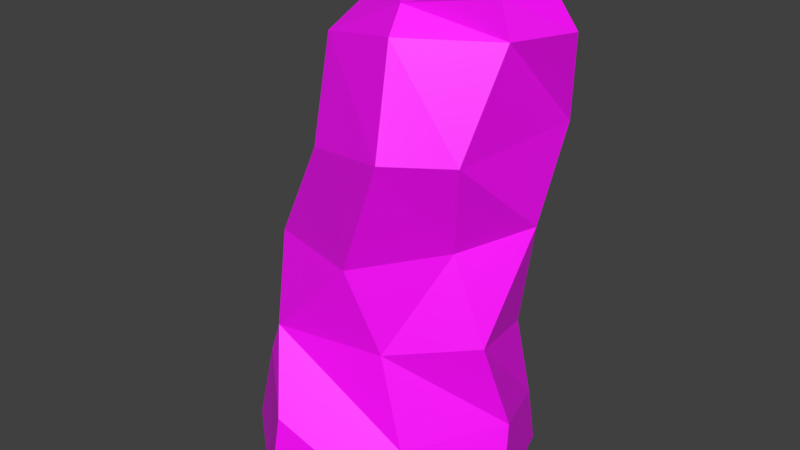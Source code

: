 # Source: GlitchMonster.blend  (saved by Blender 2.90.8; exported with 4.5.12 LTS)
import bpy
from mathutils import Matrix  # noqa: F401  (used for matrix-valued properties, if any)

bpy.ops.wm.read_factory_settings(use_empty=True)
scene = bpy.context.scene
scene.name = 'Scene'

# ---- collections
col_collection_1 = bpy.data.collections.new('Collection 1'); scene.collection.children.link(col_collection_1)

# ---- images (referenced by path relative to the original .blend; pixels are not part of the script)
import os
ASSET_DIR = os.environ.get("B2B_ASSET_DIR", "")  # directory of the original .blend (textures are referenced by path, not embedded)
HERE = os.path.dirname(os.path.abspath(__file__))  # packed textures are extracted next to this script under _unpacked/

def load_image(name, relpath, width, height, colorspace="sRGB"):
    """Load a texture the original file referenced (path relative to the .blend, or extracted next to this script)."""
    p = next((c for c in (os.path.join(HERE, relpath), os.path.join(ASSET_DIR, relpath)) if relpath and os.path.exists(c)), "")
    if p:
        img = bpy.data.images.load(p, check_existing=True)
        img.name = name
    else:  # same state as the original file: an image datablock whose file is absent (Cycles renders it pink)
        img = bpy.data.images.new(name, width, height)
        img.source = "FILE"
        img.filepath = "//" + (relpath or name)
    img.colorspace_settings.name = colorspace
    return img
img_glitchy2_png = load_image('glitchy2.png', 'glitchy2.png', 1024, 1024, 'sRGB')

# ---- materials (node trees are filled in below, after node groups)
mat_material = bpy.data.materials.new('Material')
mat_material.use_transparent_shadow = False

# ---- material node trees
mat_material.use_nodes = True; mat_material.node_tree.nodes.clear()
_N = mat_material.node_tree.nodes; _L = mat_material.node_tree.links
n0 = _N.new('ShaderNodeBsdfPrincipled'); n0.name = 'Principled BSDF'; n0.location = (10, 300)
n0.distribution = 'GGX'
n0.subsurface_method = 'BURLEY'
n0.inputs[3].default_value = 1.45
n0.inputs[27].default_value = (0.0, 0.0, 0.0, 1.0)
n0.inputs[28].default_value = 1.0
n1 = _N.new('ShaderNodeOutputMaterial'); n1.name = 'Material Output'; n1.location = (300, 300)
n2 = _N.new('ShaderNodeTexImage'); n2.name = 'Image Texture'; n2.location = (-280, 280)
n2.image = img_glitchy2_png
n2.interpolation = 'Closest'
_L.new(n0.outputs[0], n1.inputs[0])
_L.new(n2.outputs[0], n0.inputs[0])
n1.is_active_output = True

# ---- world
world_world = bpy.data.worlds.new('World'); scene.world = world_world
world_world.color = (0.05088, 0.05088, 0.05088)
world_world.use_sun_shadow = False
world_world.sun_shadow_jitter_overblur = 0.0
world_world.cycles.sampling_method = 'MANUAL'

# ---- meshes
me_cube = bpy.data.meshes.new('Cube')
me_cube.from_pydata([(-0.4539, -0.1905, -0.1815), (-0.1701, 0.5045, -0.5), (-0.4819, 0.3291, -0.311), (0.07334, 0.5387, -0.5), (0.4011, 0.3117, -0.2667), (0.3638, -0.3587, -0.5), (0.4937, 0.04284, -0.2194), (-0.1419, -0.5283, -0.5), (0.5253, -0.02312, -0.5), (0.4063, 0.3536, -0.5), (-0.5, 0.2947, -0.5), (-0.5193, -0.2071, -0.5), (0.0586, 0.5673, -0.3208), (-0.1049, 0.4483, -0.2593), (-0.1266, -0.482, -0.1907), (0.2577, -0.2735, -0.2662), (-0.3891, 0.09422, 0.5269), (-0.3223, 0.4341, 0.5435), (0.06032, -0.329, 0.4076), (-0.368, -0.1738, 0.3582), (0.4526, 0.2075, 0.4866), (0.3102, -0.05793, 0.4439), (-0.0314, 0.5293, 0.4886), (0.2243, 0.4239, 0.4528), (-0.3687, 0.3708, 0.09498), (-0.07405, 0.4961, 0.1296), (0.4417, -0.05498, 0.1227), (0.175, 0.5117, 0.07132), (0.3856, 0.23, 0.08191), (-0.2293, -0.3569, 0.09918), (0.156, -0.2545, 0.0778), (-0.4943, -0.007353, 0.07998), (-0.2901, 0.03653, 0.8627), (-0.3355, 0.2884, 0.7579), (0.2195, -0.3466, 0.8314), (-0.1644, -0.2121, 0.747), (0.4571, 0.367, 0.8225), (0.3902, -0.1512, 0.803), (-0.08281, 0.4328, 0.8713), (0.1842, 0.405, 0.8062), (-0.392, 0.201, 1.047), (-0.2304, 0.3956, 1.14), (0.135, -0.1825, 1.176), (-0.2185, -0.0715, 1.103), (0.5431, 0.2322, 1.175), (0.4212, 0.04466, 1.162), (-0.002549, 0.4943, 1.089), (0.3469, 0.4546, 1.064), (-0.04088, 0.1246, 1.346), (0.1055, -0.09055, 1.257), (0.412, 0.2624, 1.311), (0.3944, 0.02987, 1.294), (0.09123, 0.3657, 1.339)], [], [(9, 4, 6, 8), (8, 6, 15, 5), (10, 1, 3, 9, 8, 5, 7, 11), (5, 15, 14, 7), (10, 2, 13, 1), (29, 18, 19, 31), (11, 0, 2, 10), (7, 14, 0, 11), (3, 12, 4, 9), (1, 13, 12, 3), (26, 20, 21, 30), (30, 21, 18, 29), (24, 16, 17, 25), (28, 23, 20, 26), (27, 22, 23, 28), (21, 37, 34, 18), (19, 35, 32, 16), (18, 34, 35, 19), (22, 38, 39, 23), (17, 33, 38, 22), (23, 39, 36, 20), (31, 19, 16, 24), (25, 17, 22, 27), (13, 25, 27, 12), (0, 31, 24, 2), (12, 27, 28, 4), (4, 28, 26, 6), (2, 24, 25, 13), (15, 30, 29, 14), (6, 26, 30, 15), (14, 29, 31, 0), (33, 41, 46, 38), (39, 47, 44, 36), (32, 40, 41, 33), (36, 44, 45, 37), (37, 45, 42, 34), (35, 43, 40, 32), (20, 36, 37, 21), (16, 32, 33, 17), (40, 48, 52, 41), (44, 50, 51, 45), (45, 51, 49, 42), (43, 49, 48, 40), (42, 49, 43), (46, 52, 50, 47), (38, 46, 47, 39), (34, 42, 43, 35), (47, 50, 44), (41, 52, 46), (51, 50, 52, 48, 49)])
_uv = me_cube.uv_layers.new(name='UVMap')
_uv.uv.foreach_set('vector', [0.5271, 0.4678, 0.5391, 0.5458, 0.6238, 0.5601, 0.6436, 0.4658, 0.799, 0.3731, 0.7964, 0.4698, 0.911, 0.4429, 0.8991, 0.3586, 0.7395, 0.6558, 0.6176, 0.7016, 0.5576, 0.7574, 0.5327, 0.8761, 0.6006, 0.9753, 0.7178, 0.9955, 0.867, 0.8976, 0.8676, 0.7427, 0.3427, 0.9696, 0.3223, 0.8869, 0.1883, 0.8772, 0.1884, 0.9816, 0.5857, 0.0, 0.5858, 0.06309, 0.7026, 0.09935, 0.6998, 0.01597, 0.6974, 0.3413, 0.6346, 0.4493, 0.7503, 0.4366, 0.8299, 0.3574, 0.4312, 0.3586, 0.5393, 0.3719, 0.5207, 0.2339, 0.4563, 0.2357, 0.9085, -0.07987, 0.8144, -0.03474, 0.8643, 0.08423, 0.9685, 0.05236, 0.8018, 0.3096, 0.8145, 0.3689, 0.9327, 0.3387, 0.8949, 0.2694, 0.8454, 0.3246, 0.8481, 0.4079, 0.9088, 0.3954, 0.9182, 0.3373, 0.4335, 0.5109, 0.3552, 0.3922, 0.3258, 0.4733, 0.3849, 0.6067, 0.2545, 0.001261, 0.2602, 0.147, 0.3432, 0.07196, 0.3569, -0.04832, 0.9293, 0.4177, 0.8784, 0.5615, 0.9289, 0.5678, 1.024, 0.4439, 0.933, 0.238, 0.8601, 0.3647, 0.953, 0.372, 1.016, 0.2508, 0.4518, 0.8775, 0.5003, 0.7386, 0.431, 0.7482, 0.3456, 0.8669, 0.6103, 0.1269, 0.6, 0.01665, 0.5229, 0.02162, 0.5029, 0.1585, 0.5682, 0.7498, 0.6078, 0.6111, 0.5224, 0.5743, 0.4947, 0.6889, 0.6254, 0.1761, 0.7556, 0.2514, 0.7445, 0.1441, 0.6275, 0.05974, 0.06043, 0.06975, 0.1809, 0.1209, 0.1805, 0.04402, 0.06868, 0.005516, 0.9187, 0.5722, 0.8917, 0.6434, 0.9726, 0.6932, 1.013, 0.5688, 0.4461, 0.8956, 0.4475, 1.014, 0.5013, 1.015, 0.539, 0.9029, 0.1459, 0.2987, 0.07505, 0.3859, 0.1412, 0.4547, 0.2186, 0.3289, 0.3053, 0.4293, 0.2254, 0.2952, 0.1935, 0.3843, 0.2831, 0.5014, 0.9101, 0.07839, 0.9063, 0.2081, 0.9816, 0.202, 0.9708, 0.06588, 0.1448, 0.5339, 0.0887, 0.4458, 0.01304, 0.424, 0.009084, 0.565, 0.2136, 0.3147, 0.321, 0.2348, 0.2828, 0.1352, 0.1814, 0.197, 0.8035, 0.4893, 0.6854, 0.5017, 0.6663, 0.5835, 0.7827, 0.5726, 0.2091, 0.1575, 0.06824, 0.1631, 0.03353, 0.2549, 0.1623, 0.2705, 0.3569, 0.1511, 0.3149, 0.2625, 0.4048, 0.3321, 0.4569, 0.241, 0.396, 0.8268, 0.353, 0.7223, 0.2496, 0.7514, 0.2846, 0.8652, 0.2913, 0.5334, 0.2394, 0.4412, 0.1065, 0.4543, 0.1626, 0.5424, 0.8092, 0.3919, 0.8325, 0.5227, 0.9093, 0.5173, 0.8901, 0.4417, 0.9014, 0.7347, 0.9169, 0.8178, 1.007, 0.8512, 0.9552, 0.7351, 0.1014, 0.1278, 0.04066, 0.0691, 0.01696, 0.02427, 0.03079, 0.1586, 0.8882, 0.2619, 0.8725, 0.1571, 0.8103, 0.1747, 0.7825, 0.3064, 0.1064, 0.7278, 0.1453, 0.8566, 0.2365, 0.7927, 0.1716, 0.6863, 0.04987, 0.5908, 0.1654, 0.6433, 0.2218, 0.5607, 0.1374, 0.5593, 0.4707, 0.2782, 0.5907, 0.254, 0.5145, 0.1683, 0.4134, 0.2136, 0.3595, 0.4173, 0.3872, 0.3027, 0.3166, 0.3335, 0.2839, 0.3994, 0.01628, 0.5923, 0.03857, 0.6994, 0.1201, 0.7172, 0.09081, 0.6202, 0.6977, 0.3161, 0.7539, 0.3242, 0.7676, 0.2767, 0.7271, 0.2585, 0.4754, 0.0644, 0.4611, 0.02238, 0.3703, 0.04335, 0.3648, 0.07656, 0.6247, 0.3383, 0.6817, 0.2694, 0.6017, 0.2432, 0.527, 0.3601, 0.2265, 0.05335, 0.1974, 0.02621, 0.1403, 0.09516, 0.7838, 0.6038, 0.7874, 0.6926, 0.8706, 0.701, 0.881, 0.6147, 0.1977, 0.6299, 0.2169, 0.7056, 0.3141, 0.7165, 0.2742, 0.623, 0.5379, 0.4731, 0.4785, 0.361, 0.3922, 0.4028, 0.4407, 0.5201, 0.8905, 0.8823, 0.9527, 0.9635, 0.9804, 0.9157, 0.6001, 0.555, 0.6805, 0.6383, 0.6768, 0.5496, 0.07502, 0.9737, 0.1439, 0.9552, 0.1439, 0.8421, 0.06242, 0.8243, 0.01154, 0.8958])
me_cube.materials.append(mat_material)
me_cube.use_remesh_fix_poles = True
me_cube.use_remesh_preserve_attributes = False
me_cube.use_mirror_vertex_groups = False
me_cube.update()
arm_armature = bpy.data.armatures.new('Armature')  # bones are not reproduced

# ---- objects
ob_cube = bpy.data.objects.new('Cube', me_cube)
ob_armature = bpy.data.objects.new('Armature', arm_armature)

# ---- transforms, parenting, visibility, modifiers, constraints
ob_cube.parent = ob_armature
ob_cube.location = (0.0, 0.0, 0.5)
ob_cube.lineart.crease_threshold = 0.0
_vg = ob_cube.vertex_groups.new(name='Bone')
for _i, _w in zip([0, 1, 2, 3, 4, 5, 6, 7, 8, 9, 10, 11, 12, 13, 14, 15, 16, 17, 18, 19, 22, 23, 24, 25, 26, 27, 28, 29, 30, 31], [0.6213, 0.7889, 0.7161, 0.7105, 0.6366, 0.8616, 0.6924, 0.7734, 0.7487, 0.4747, 0.7305, 0.4527, 0.7154, 0.7233, 0.7099, 0.7891, 0.02871, 0.01952, 0.03168, 0.07494, 0.01609, 0.009187, 0.1762, 0.1408, 0.1434, 0.1716, 0.1421, 0.2192, 0.1559, 0.2159]): _vg.add([_i], _w, 'REPLACE')
_vg = ob_cube.vertex_groups.new(name='Bone.001')
for _i, _w in zip([0, 1, 2, 3, 4, 5, 6, 7, 8, 9, 10, 11, 12, 13, 14, 15, 16, 17, 18, 19, 20, 21, 22, 23, 24, 25, 26, 27, 28, 29, 30, 31, 35], [0.27, 0.1355, 0.1238, 0.208, 0.1715, 0.1013, 0.1041, 0.1866, 0.1746, 0.4462, 0.1763, 0.4952, 0.1654, 0.1017, 0.2138, 0.1457, 0.06882, 0.01947, 0.1251, 0.1676, 0.00303, 0.03191, 0.01908, 0.04885, 0.1267, 0.1258, 0.131, 0.4001, 0.1148, 0.532, 0.623, 0.451, 0.008734]): _vg.add([_i], _w, 'REPLACE')
_vg = ob_cube.vertex_groups.new(name='Bone.002')
for _i, _w in zip([0, 1, 2, 3, 4, 5, 6, 7, 8, 9, 10, 11, 12, 13, 14, 15, 16, 17, 18, 19, 20, 21, 22, 23, 24, 25, 26, 27, 28, 29, 30, 31, 32, 33, 34, 35, 37], [0.0688, 0.05435, 0.1212, 0.05719, 0.1503, 0.003726, 0.1566, 0.004252, 0.0581, 0.06005, 0.06924, 0.02057, 0.07816, 0.1265, 0.05057, 0.04076, 0.1607, 0.1199, 0.5682, 0.4913, 0.08978, 0.1151, 0.1188, 0.08012, 0.5388, 0.5444, 0.557, 0.2643, 0.5921, 0.1632, 0.1435, 0.214, 0.03431, 0.04965, 0.07894, 0.1045, 0.02554]): _vg.add([_i], _w, 'REPLACE')
_vg = ob_cube.vertex_groups.new(name='Bone.003')
for _i, _w in zip([0, 2, 4, 6, 12, 13, 16, 17, 18, 19, 20, 21, 22, 23, 24, 25, 26, 27, 28, 29, 30, 31, 32, 33, 34, 35, 36, 37, 38, 39, 40, 41, 42, 43, 44, 45, 46, 47, 48, 49, 50, 51], [0.01667, 0.01397, 0.02087, 0.03441, 0.01796, 0.02973, 0.5941, 0.6626, 0.2235, 0.2269, 0.728, 0.7804, 0.6589, 0.7048, 0.1295, 0.1544, 0.1544, 0.137, 0.1295, 0.07288, 0.06924, 0.09897, 0.3379, 0.5892, 0.6907, 0.6385, 0.1919, 0.7311, 0.189, 0.1319, 0.1078, 0.09211, 0.1474, 0.1403, 0.06688, 0.1134, 0.02633, 0.04448, 0.06574, 0.07018, 0.02272, 0.06443]): _vg.add([_i], _w, 'REPLACE')
_vg = ob_cube.vertex_groups.new(name='Bone.004')
for _i, _w in zip([16, 17, 18, 19, 20, 21, 22, 23, 24, 25, 27, 32, 33, 34, 35, 36, 37, 38, 39, 40, 41, 42, 43, 44, 45, 46, 47, 48, 49, 50, 51, 52], [0.134, 0.1427, 0.03272, 0.02616, 0.131, 0.02971, 0.1495, 0.1333, 0.0057, 0.01697, 0.002543, 0.5914, 0.3193, 0.1979, 0.2102, 0.7632, 0.2085, 0.735, 0.8259, 0.8609, 0.7814, 0.8054, 0.7943, 0.8737, 0.8495, 0.8237, 0.8916, 0.6416, 0.8647, 0.8179, 0.8747, 0.359]): _vg.add([_i], _w, 'REPLACE')
_vg = ob_cube.vertex_groups.new(name='Bone.005')
for _i, _w in zip([38, 41, 42, 43, 44, 45, 46, 47, 48, 49, 50, 51, 52], [0.03058, 0.1138, 0.002423, 0.02257, 0.05069, 0.002211, 0.1294, 0.05207, 0.2816, 0.05476, 0.1408, 0.05368, 0.612]): _vg.add([_i], _w, 'REPLACE')
_m = ob_cube.modifiers.new('Armature', 'ARMATURE')
_m.object = ob_armature
ob_armature.location = (0.0, 0.0, 0.0)
ob_armature.lineart.crease_threshold = 0.0

# ---- collection membership
scene.collection.objects.link(ob_cube)
scene.collection.objects.link(ob_armature)

# ---- scene / render settings (as saved in the file)
scene.frame_start = 1; scene.frame_end = 120; scene.frame_set(1)
scene.render.engine = 'BLENDER_EEVEE_NEXT'
scene.render.resolution_percentage = 50
scene.render.fps = 60
scene.render.dither_intensity = 0.0
scene.cycles.use_denoising = False
scene.cycles.samples = 128
scene.cycles.sampling_pattern = 'TABULATED_SOBOL'
scene.cycles.use_adaptive_sampling = False
scene.cycles.use_light_tree = False
scene.cycles.blur_glossy = 0.0
scene.cycles.sample_clamp_indirect = 0.0
scene.view_settings.view_transform = 'Standard'
bpy.context.view_layer.update()

# ---- added for rendering (the .blend has no active camera and no usable light): camera, sun
cam_auto = bpy.data.cameras.new('AutoCamera')
cam_auto.lens = 50.0
cam_auto.sensor_width = 36.0
cam_auto.clip_end = 1000.0
ob_auto_camera = bpy.data.objects.new('AutoCamera', cam_auto)
scene.collection.objects.link(ob_auto_camera)
ob_auto_camera.location = (2.2281, -2.63992, 2.69605)
ob_auto_camera.rotation_euler = (1.09748, -7.21219e-08, 0.694738)
scene.camera = ob_auto_camera
light_auto_sun = bpy.data.lights.new('AutoSun', 'SUN')
light_auto_sun.energy = 3.0
light_auto_sun.angle = 0.0523599
ob_auto_sun = bpy.data.objects.new('AutoSun', light_auto_sun)
scene.collection.objects.link(ob_auto_sun)
ob_auto_sun.rotation_euler = (0.872665, 0.174533, 0.523599)
bpy.context.view_layer.update()
